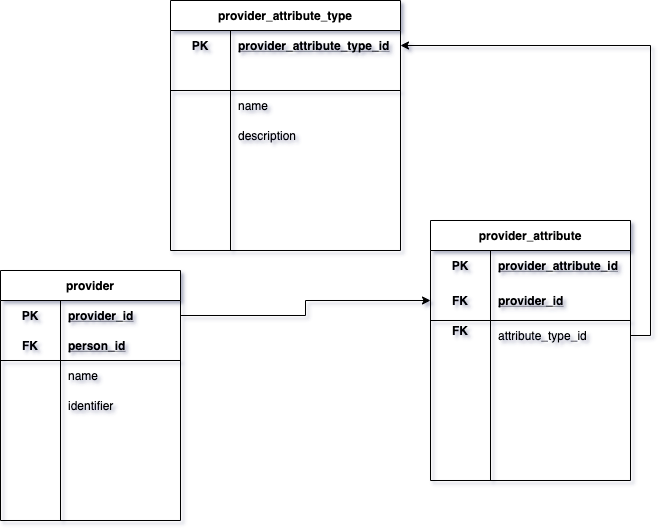

The diagram above was exported from draw.io. Its source (the exported page's mxGraphModel, read from the mxfile embedded in the PNG):
<mxGraphModel dx="1426" dy="725" grid="1" gridSize="10" guides="1" tooltips="1" connect="1" arrows="1" fold="1" page="1" pageScale="1" pageWidth="827" pageHeight="1169" math="0" shadow="0">
  <root>
    <mxCell id="CUuy6Ed0pajlz5oN2PTG-0" />
    <mxCell id="CUuy6Ed0pajlz5oN2PTG-1" parent="CUuy6Ed0pajlz5oN2PTG-0" />
    <mxCell id="xcUCncL6B-7S1HvDgW0c-0" value="provider" style="shape=table;startSize=30;container=1;collapsible=1;childLayout=tableLayout;fixedRows=1;rowLines=0;fontStyle=1;align=center;resizeLast=1;" vertex="1" parent="CUuy6Ed0pajlz5oN2PTG-1">
      <mxGeometry x="80" y="310" width="180" height="250" as="geometry" />
    </mxCell>
    <mxCell id="xcUCncL6B-7S1HvDgW0c-1" value="" style="shape=partialRectangle;collapsible=0;dropTarget=0;pointerEvents=0;fillColor=none;top=0;left=0;bottom=0;right=0;points=[[0,0.5],[1,0.5]];portConstraint=eastwest;" vertex="1" parent="xcUCncL6B-7S1HvDgW0c-0">
      <mxGeometry y="30" width="180" height="30" as="geometry" />
    </mxCell>
    <mxCell id="xcUCncL6B-7S1HvDgW0c-2" value="PK" style="shape=partialRectangle;connectable=0;fillColor=none;top=0;left=0;bottom=0;right=0;fontStyle=1;overflow=hidden;" vertex="1" parent="xcUCncL6B-7S1HvDgW0c-1">
      <mxGeometry width="60" height="30" as="geometry" />
    </mxCell>
    <mxCell id="xcUCncL6B-7S1HvDgW0c-3" value="provider_id" style="shape=partialRectangle;connectable=0;fillColor=none;top=0;left=0;bottom=0;right=0;align=left;spacingLeft=6;fontStyle=5;overflow=hidden;" vertex="1" parent="xcUCncL6B-7S1HvDgW0c-1">
      <mxGeometry x="60" width="120" height="30" as="geometry" />
    </mxCell>
    <mxCell id="xcUCncL6B-7S1HvDgW0c-4" value="" style="shape=partialRectangle;collapsible=0;dropTarget=0;pointerEvents=0;fillColor=none;top=0;left=0;bottom=1;right=0;points=[[0,0.5],[1,0.5]];portConstraint=eastwest;" vertex="1" parent="xcUCncL6B-7S1HvDgW0c-0">
      <mxGeometry y="60" width="180" height="30" as="geometry" />
    </mxCell>
    <mxCell id="xcUCncL6B-7S1HvDgW0c-5" value="FK" style="shape=partialRectangle;connectable=0;fillColor=none;top=0;left=0;bottom=0;right=0;fontStyle=1;overflow=hidden;" vertex="1" parent="xcUCncL6B-7S1HvDgW0c-4">
      <mxGeometry width="60" height="30" as="geometry" />
    </mxCell>
    <mxCell id="xcUCncL6B-7S1HvDgW0c-6" value="person_id" style="shape=partialRectangle;connectable=0;fillColor=none;top=0;left=0;bottom=0;right=0;align=left;spacingLeft=6;fontStyle=5;overflow=hidden;" vertex="1" parent="xcUCncL6B-7S1HvDgW0c-4">
      <mxGeometry x="60" width="120" height="30" as="geometry" />
    </mxCell>
    <mxCell id="xcUCncL6B-7S1HvDgW0c-7" value="" style="shape=partialRectangle;collapsible=0;dropTarget=0;pointerEvents=0;fillColor=none;top=0;left=0;bottom=0;right=0;points=[[0,0.5],[1,0.5]];portConstraint=eastwest;" vertex="1" parent="xcUCncL6B-7S1HvDgW0c-0">
      <mxGeometry y="90" width="180" height="30" as="geometry" />
    </mxCell>
    <mxCell id="xcUCncL6B-7S1HvDgW0c-8" value="" style="shape=partialRectangle;connectable=0;fillColor=none;top=0;left=0;bottom=0;right=0;editable=1;overflow=hidden;" vertex="1" parent="xcUCncL6B-7S1HvDgW0c-7">
      <mxGeometry width="60" height="30" as="geometry" />
    </mxCell>
    <mxCell id="xcUCncL6B-7S1HvDgW0c-9" value="name" style="shape=partialRectangle;connectable=0;fillColor=none;top=0;left=0;bottom=0;right=0;align=left;spacingLeft=6;overflow=hidden;" vertex="1" parent="xcUCncL6B-7S1HvDgW0c-7">
      <mxGeometry x="60" width="120" height="30" as="geometry" />
    </mxCell>
    <mxCell id="xcUCncL6B-7S1HvDgW0c-10" value="" style="shape=partialRectangle;collapsible=0;dropTarget=0;pointerEvents=0;fillColor=none;top=0;left=0;bottom=0;right=0;points=[[0,0.5],[1,0.5]];portConstraint=eastwest;" vertex="1" parent="xcUCncL6B-7S1HvDgW0c-0">
      <mxGeometry y="120" width="180" height="30" as="geometry" />
    </mxCell>
    <mxCell id="xcUCncL6B-7S1HvDgW0c-11" value="" style="shape=partialRectangle;connectable=0;fillColor=none;top=0;left=0;bottom=0;right=0;editable=1;overflow=hidden;" vertex="1" parent="xcUCncL6B-7S1HvDgW0c-10">
      <mxGeometry width="60" height="30" as="geometry" />
    </mxCell>
    <mxCell id="xcUCncL6B-7S1HvDgW0c-12" value="identifier" style="shape=partialRectangle;connectable=0;fillColor=none;top=0;left=0;bottom=0;right=0;align=left;spacingLeft=6;overflow=hidden;" vertex="1" parent="xcUCncL6B-7S1HvDgW0c-10">
      <mxGeometry x="60" width="120" height="30" as="geometry" />
    </mxCell>
    <mxCell id="xcUCncL6B-7S1HvDgW0c-26" value="provider_attribute_type" style="shape=table;startSize=30;container=1;collapsible=1;childLayout=tableLayout;fixedRows=1;rowLines=0;fontStyle=1;align=center;resizeLast=1;" vertex="1" parent="CUuy6Ed0pajlz5oN2PTG-1">
      <mxGeometry x="250" y="40" width="230" height="250" as="geometry" />
    </mxCell>
    <mxCell id="xcUCncL6B-7S1HvDgW0c-27" value="" style="shape=partialRectangle;collapsible=0;dropTarget=0;pointerEvents=0;fillColor=none;top=0;left=0;bottom=0;right=0;points=[[0,0.5],[1,0.5]];portConstraint=eastwest;" vertex="1" parent="xcUCncL6B-7S1HvDgW0c-26">
      <mxGeometry y="30" width="230" height="30" as="geometry" />
    </mxCell>
    <mxCell id="xcUCncL6B-7S1HvDgW0c-28" value="PK" style="shape=partialRectangle;connectable=0;fillColor=none;top=0;left=0;bottom=0;right=0;fontStyle=1;overflow=hidden;" vertex="1" parent="xcUCncL6B-7S1HvDgW0c-27">
      <mxGeometry width="60" height="30" as="geometry" />
    </mxCell>
    <mxCell id="xcUCncL6B-7S1HvDgW0c-29" value="provider_attribute_type_id" style="shape=partialRectangle;connectable=0;fillColor=none;top=0;left=0;bottom=0;right=0;align=left;spacingLeft=6;fontStyle=5;overflow=hidden;" vertex="1" parent="xcUCncL6B-7S1HvDgW0c-27">
      <mxGeometry x="60" width="170" height="30" as="geometry" />
    </mxCell>
    <mxCell id="xcUCncL6B-7S1HvDgW0c-30" value="" style="shape=partialRectangle;collapsible=0;dropTarget=0;pointerEvents=0;fillColor=none;top=0;left=0;bottom=1;right=0;points=[[0,0.5],[1,0.5]];portConstraint=eastwest;" vertex="1" parent="xcUCncL6B-7S1HvDgW0c-26">
      <mxGeometry y="60" width="230" height="30" as="geometry" />
    </mxCell>
    <mxCell id="xcUCncL6B-7S1HvDgW0c-31" value="" style="shape=partialRectangle;connectable=0;fillColor=none;top=0;left=0;bottom=0;right=0;fontStyle=1;overflow=hidden;" vertex="1" parent="xcUCncL6B-7S1HvDgW0c-30">
      <mxGeometry width="60" height="30" as="geometry" />
    </mxCell>
    <mxCell id="xcUCncL6B-7S1HvDgW0c-32" value="" style="shape=partialRectangle;connectable=0;fillColor=none;top=0;left=0;bottom=0;right=0;align=left;spacingLeft=6;fontStyle=5;overflow=hidden;" vertex="1" parent="xcUCncL6B-7S1HvDgW0c-30">
      <mxGeometry x="60" width="170" height="30" as="geometry" />
    </mxCell>
    <mxCell id="xcUCncL6B-7S1HvDgW0c-33" value="" style="shape=partialRectangle;collapsible=0;dropTarget=0;pointerEvents=0;fillColor=none;top=0;left=0;bottom=0;right=0;points=[[0,0.5],[1,0.5]];portConstraint=eastwest;" vertex="1" parent="xcUCncL6B-7S1HvDgW0c-26">
      <mxGeometry y="90" width="230" height="30" as="geometry" />
    </mxCell>
    <mxCell id="xcUCncL6B-7S1HvDgW0c-34" value="" style="shape=partialRectangle;connectable=0;fillColor=none;top=0;left=0;bottom=0;right=0;editable=1;overflow=hidden;" vertex="1" parent="xcUCncL6B-7S1HvDgW0c-33">
      <mxGeometry width="60" height="30" as="geometry" />
    </mxCell>
    <mxCell id="xcUCncL6B-7S1HvDgW0c-35" value="name" style="shape=partialRectangle;connectable=0;fillColor=none;top=0;left=0;bottom=0;right=0;align=left;spacingLeft=6;overflow=hidden;" vertex="1" parent="xcUCncL6B-7S1HvDgW0c-33">
      <mxGeometry x="60" width="170" height="30" as="geometry" />
    </mxCell>
    <mxCell id="xcUCncL6B-7S1HvDgW0c-36" value="" style="shape=partialRectangle;collapsible=0;dropTarget=0;pointerEvents=0;fillColor=none;top=0;left=0;bottom=0;right=0;points=[[0,0.5],[1,0.5]];portConstraint=eastwest;" vertex="1" parent="xcUCncL6B-7S1HvDgW0c-26">
      <mxGeometry y="120" width="230" height="30" as="geometry" />
    </mxCell>
    <mxCell id="xcUCncL6B-7S1HvDgW0c-37" value="" style="shape=partialRectangle;connectable=0;fillColor=none;top=0;left=0;bottom=0;right=0;editable=1;overflow=hidden;" vertex="1" parent="xcUCncL6B-7S1HvDgW0c-36">
      <mxGeometry width="60" height="30" as="geometry" />
    </mxCell>
    <mxCell id="xcUCncL6B-7S1HvDgW0c-38" value="description" style="shape=partialRectangle;connectable=0;fillColor=none;top=0;left=0;bottom=0;right=0;align=left;spacingLeft=6;overflow=hidden;" vertex="1" parent="xcUCncL6B-7S1HvDgW0c-36">
      <mxGeometry x="60" width="170" height="30" as="geometry" />
    </mxCell>
    <mxCell id="xcUCncL6B-7S1HvDgW0c-39" style="edgeStyle=orthogonalEdgeStyle;rounded=0;orthogonalLoop=1;jettySize=auto;html=1;exitX=1;exitY=0.5;exitDx=0;exitDy=0;entryX=0;entryY=0.5;entryDx=0;entryDy=0;" edge="1" parent="CUuy6Ed0pajlz5oN2PTG-1" source="xcUCncL6B-7S1HvDgW0c-1" target="xcUCncL6B-7S1HvDgW0c-17">
      <mxGeometry relative="1" as="geometry" />
    </mxCell>
    <mxCell id="xcUCncL6B-7S1HvDgW0c-48" value="FK" style="shape=partialRectangle;connectable=0;fillColor=none;top=0;left=0;bottom=0;right=0;fontStyle=1;overflow=hidden;" vertex="1" parent="CUuy6Ed0pajlz5oN2PTG-1">
      <mxGeometry x="510" y="350" width="60" height="40" as="geometry" />
    </mxCell>
    <mxCell id="xcUCncL6B-7S1HvDgW0c-13" value="provider_attribute" style="shape=table;startSize=30;container=1;collapsible=1;childLayout=tableLayout;fixedRows=1;rowLines=0;fontStyle=1;align=center;resizeLast=1;" vertex="1" parent="CUuy6Ed0pajlz5oN2PTG-1">
      <mxGeometry x="510" y="260" width="200" height="260" as="geometry">
        <mxRectangle x="510" y="250" width="140" height="30" as="alternateBounds" />
      </mxGeometry>
    </mxCell>
    <mxCell id="xcUCncL6B-7S1HvDgW0c-14" value="" style="shape=partialRectangle;collapsible=0;dropTarget=0;pointerEvents=0;fillColor=none;top=0;left=0;bottom=0;right=0;points=[[0,0.5],[1,0.5]];portConstraint=eastwest;" vertex="1" parent="xcUCncL6B-7S1HvDgW0c-13">
      <mxGeometry y="30" width="200" height="30" as="geometry" />
    </mxCell>
    <mxCell id="xcUCncL6B-7S1HvDgW0c-15" value="PK" style="shape=partialRectangle;connectable=0;fillColor=none;top=0;left=0;bottom=0;right=0;fontStyle=1;overflow=hidden;" vertex="1" parent="xcUCncL6B-7S1HvDgW0c-14">
      <mxGeometry width="60" height="30" as="geometry" />
    </mxCell>
    <mxCell id="xcUCncL6B-7S1HvDgW0c-16" value="provider_attribute_id" style="shape=partialRectangle;connectable=0;fillColor=none;top=0;left=0;bottom=0;right=0;align=left;spacingLeft=6;fontStyle=5;overflow=hidden;" vertex="1" parent="xcUCncL6B-7S1HvDgW0c-14">
      <mxGeometry x="60" width="140" height="30" as="geometry" />
    </mxCell>
    <mxCell id="xcUCncL6B-7S1HvDgW0c-17" value="" style="shape=partialRectangle;collapsible=0;dropTarget=0;pointerEvents=0;fillColor=none;top=0;left=0;bottom=1;right=0;points=[[0,0.5],[1,0.5]];portConstraint=eastwest;" vertex="1" parent="xcUCncL6B-7S1HvDgW0c-13">
      <mxGeometry y="60" width="200" height="40" as="geometry" />
    </mxCell>
    <mxCell id="xcUCncL6B-7S1HvDgW0c-18" value="FK" style="shape=partialRectangle;connectable=0;fillColor=none;top=0;left=0;bottom=0;right=0;fontStyle=1;overflow=hidden;" vertex="1" parent="xcUCncL6B-7S1HvDgW0c-17">
      <mxGeometry width="60" height="40" as="geometry" />
    </mxCell>
    <mxCell id="xcUCncL6B-7S1HvDgW0c-19" value="provider_id" style="shape=partialRectangle;connectable=0;fillColor=none;top=0;left=0;bottom=0;right=0;align=left;spacingLeft=6;fontStyle=5;overflow=hidden;" vertex="1" parent="xcUCncL6B-7S1HvDgW0c-17">
      <mxGeometry x="60" width="140" height="40" as="geometry" />
    </mxCell>
    <mxCell id="xcUCncL6B-7S1HvDgW0c-20" value="" style="shape=partialRectangle;collapsible=0;dropTarget=0;pointerEvents=0;fillColor=none;top=0;left=0;bottom=0;right=0;points=[[0,0.5],[1,0.5]];portConstraint=eastwest;" vertex="1" parent="xcUCncL6B-7S1HvDgW0c-13">
      <mxGeometry y="100" width="200" height="30" as="geometry" />
    </mxCell>
    <mxCell id="xcUCncL6B-7S1HvDgW0c-21" value="" style="shape=partialRectangle;connectable=0;fillColor=none;top=0;left=0;bottom=0;right=0;editable=1;overflow=hidden;" vertex="1" parent="xcUCncL6B-7S1HvDgW0c-20">
      <mxGeometry width="60" height="30" as="geometry" />
    </mxCell>
    <mxCell id="xcUCncL6B-7S1HvDgW0c-22" value="attribute_type_id" style="shape=partialRectangle;connectable=0;fillColor=none;top=0;left=0;bottom=0;right=0;align=left;spacingLeft=6;overflow=hidden;" vertex="1" parent="xcUCncL6B-7S1HvDgW0c-20">
      <mxGeometry x="60" width="140" height="30" as="geometry" />
    </mxCell>
    <mxCell id="xcUCncL6B-7S1HvDgW0c-23" value="" style="shape=partialRectangle;collapsible=0;dropTarget=0;pointerEvents=0;fillColor=none;top=0;left=0;bottom=0;right=0;points=[[0,0.5],[1,0.5]];portConstraint=eastwest;" vertex="1" parent="xcUCncL6B-7S1HvDgW0c-13">
      <mxGeometry y="130" width="200" height="30" as="geometry" />
    </mxCell>
    <mxCell id="xcUCncL6B-7S1HvDgW0c-24" value="" style="shape=partialRectangle;connectable=0;fillColor=none;top=0;left=0;bottom=0;right=0;editable=1;overflow=hidden;" vertex="1" parent="xcUCncL6B-7S1HvDgW0c-23">
      <mxGeometry width="60" height="30" as="geometry" />
    </mxCell>
    <mxCell id="xcUCncL6B-7S1HvDgW0c-25" value="" style="shape=partialRectangle;connectable=0;fillColor=none;top=0;left=0;bottom=0;right=0;align=left;spacingLeft=6;overflow=hidden;" vertex="1" parent="xcUCncL6B-7S1HvDgW0c-23">
      <mxGeometry x="60" width="140" height="30" as="geometry" />
    </mxCell>
    <mxCell id="xcUCncL6B-7S1HvDgW0c-50" style="edgeStyle=orthogonalEdgeStyle;rounded=0;orthogonalLoop=1;jettySize=auto;html=1;exitX=1;exitY=0.5;exitDx=0;exitDy=0;entryX=1;entryY=0.5;entryDx=0;entryDy=0;" edge="1" parent="CUuy6Ed0pajlz5oN2PTG-1" source="xcUCncL6B-7S1HvDgW0c-20" target="xcUCncL6B-7S1HvDgW0c-27">
      <mxGeometry relative="1" as="geometry" />
    </mxCell>
  </root>
</mxGraphModel>